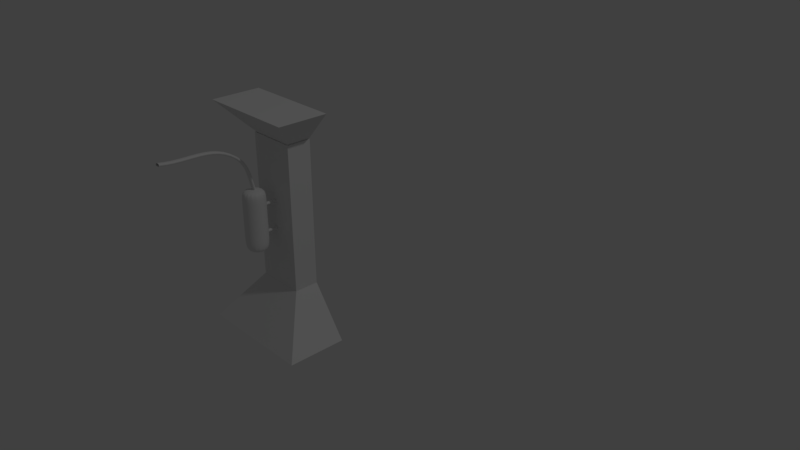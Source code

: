 # Source: trap_flame.blend  (saved by Blender 2.78.0; exported with 4.5.12 LTS)
import bpy
from mathutils import Matrix  # noqa: F401  (used for matrix-valued properties, if any)

bpy.ops.wm.read_factory_settings(use_empty=True)
scene = bpy.context.scene
scene.name = 'Scene'

# ---- collections
col_collection_1 = bpy.data.collections.new('Collection 1'); scene.collection.children.link(col_collection_1)

# ---- world
world_world = bpy.data.worlds.new('World'); scene.world = world_world
world_world.color = (0.05088, 0.05088, 0.05088)
world_world.use_sun_shadow = False
world_world.sun_shadow_jitter_overblur = 0.0
world_world.cycles.sampling_method = 'MANUAL'

# ---- cameras
cam_camera = bpy.data.cameras.new('Camera')
cam_camera.clip_end = 100.0
cam_camera.lens = 35.0
cam_camera.sensor_width = 32.0
cam_camera.sensor_height = 18.0
cam_camera.ortho_scale = 7.314
cam_camera.dof.focus_distance = 0.0
cam_camera.dof.aperture_fstop = 128.0

# ---- lights
light_lamp = bpy.data.lights.new('Lamp', 'POINT')
light_lamp.transmission_factor = 0.0
light_lamp.cutoff_distance = 30.0
light_lamp.energy = 100.0
light_lamp.shadow_buffer_clip_start = 1.001
light_lamp.shadow_soft_size = 0.1
light_lamp.shadow_maximum_resolution = 0.006
light_lamp.use_absolute_resolution = True

# ---- meshes
me_cylinder_002 = bpy.data.meshes.new('Cylinder.002')
me_cylinder_002.from_pydata([(0.0, 1.0, -1.0), (0.0, 1.0, 1.0), (0.3827, 0.9239, -1.0), (0.3827, 0.9239, 1.0), (0.7071, 0.7071, -1.0), (0.7071, 0.7071, 1.0), (0.9239, 0.3827, -1.0), (0.9239, 0.3827, 1.0), (1.0, -4.371e-08, -1.0), (1.0, -4.371e-08, 1.0), (0.9239, -0.3827, -1.0), (0.9239, -0.3827, 1.0), (0.7071, -0.7071, -1.0), (0.7071, -0.7071, 1.0), (0.3827, -0.9239, -1.0), (0.3827, -0.9239, 1.0), (1.51e-07, -1.0, -1.0), (1.51e-07, -1.0, 1.0), (-0.3827, -0.9239, -1.0), (-0.3827, -0.9239, 1.0), (-0.7071, -0.7071, -1.0), (-0.7071, -0.7071, 1.0), (-0.9239, -0.3827, -1.0), (-0.9239, -0.3827, 1.0), (-1.0, 1.192e-08, -1.0), (-1.0, 1.192e-08, 1.0), (-0.9239, 0.3827, -1.0), (-0.9239, 0.3827, 1.0), (-0.7071, 0.7071, -1.0), (-0.7071, 0.7071, 1.0), (-0.3827, 0.9239, -1.0), (-0.3827, 0.9239, 1.0)], [], [(0, 1, 3, 2), (2, 3, 5, 4), (4, 5, 7, 6), (6, 7, 9, 8), (8, 9, 11, 10), (10, 11, 13, 12), (12, 13, 15, 14), (14, 15, 17, 16), (16, 17, 19, 18), (18, 19, 21, 20), (20, 21, 23, 22), (22, 23, 25, 24), (24, 25, 27, 26), (26, 27, 29, 28), (3, 1, 31, 29, 27, 25, 23, 21, 19, 17, 15, 13, 11, 9, 7, 5), (28, 29, 31, 30), (30, 31, 1, 0), (0, 2, 4, 6, 8, 10, 12, 14, 16, 18, 20, 22, 24, 26, 28, 30)])
me_cylinder_002.use_remesh_preserve_volume = False
me_cylinder_002.use_remesh_preserve_attributes = False
me_cylinder_002.use_mirror_vertex_groups = False
me_cylinder_002.update()
me_cylinder = bpy.data.meshes.new('Cylinder')
me_cylinder.from_pydata([(0.0, 0.02, -0.25), (0.0, 0.02, 0.25), (0.007654, 0.01848, -0.25), (0.007654, 0.01848, 0.25), (0.01414, 0.01414, -0.25), (0.01414, 0.01414, 0.25), (0.01848, 0.007654, -0.25), (0.01848, 0.007654, 0.25), (0.02, -8.742e-10, -0.25), (0.02, -8.742e-10, 0.25), (0.01848, -0.007654, -0.25), (0.01848, -0.007654, 0.25), (0.01414, -0.01414, -0.25), (0.01414, -0.01414, 0.25), (0.007654, -0.01848, -0.25), (0.007654, -0.01848, 0.25), (3.02e-09, -0.02, -0.25), (3.02e-09, -0.02, 0.25), (-0.007654, -0.01848, -0.25), (-0.007654, -0.01848, 0.25), (-0.01414, -0.01414, -0.25), (-0.01414, -0.01414, 0.25), (-0.01848, -0.007654, -0.25), (-0.01848, -0.007654, 0.25), (-0.02, 2.385e-10, -0.25), (-0.02, 2.385e-10, 0.25), (-0.01848, 0.007654, -0.25), (-0.01848, 0.007654, 0.25), (-0.01414, 0.01414, -0.25), (-0.01414, 0.01414, 0.25), (-0.007654, 0.01848, -0.25), (-0.007654, 0.01848, 0.25), (0.0, 0.02, -0.125), (0.007654, 0.01848, -0.125), (0.01414, 0.01414, -0.125), (0.01848, 0.007654, -0.125), (0.02, -8.742e-10, -0.125), (0.01848, -0.007654, -0.125), (0.01414, -0.01414, -0.125), (0.007654, -0.01848, -0.125), (3.02e-09, -0.02, -0.125), (-0.007654, -0.01848, -0.125), (-0.01414, -0.01414, -0.125), (-0.01848, -0.007654, -0.125), (-0.02, 2.385e-10, -0.125), (-0.01848, 0.007654, -0.125), (-0.01414, 0.01414, -0.125), (-0.007654, 0.01848, -0.125), (0.0, 0.02, 0.1562), (0.007654, 0.01848, 0.1562), (0.01414, 0.01414, 0.1562), (0.01848, 0.007654, 0.1562), (0.02, -8.742e-10, 0.1562), (0.01848, -0.007654, 0.1562), (0.01414, -0.01414, 0.1562), (0.007654, -0.01848, 0.1562), (3.02e-09, -0.02, 0.1562), (-0.007654, -0.01848, 0.1562), (-0.01414, -0.01414, 0.1562), (-0.01848, -0.007654, 0.1562), (-0.02, 2.385e-10, 0.1562), (-0.01848, 0.007654, 0.1562), (-0.01414, 0.01414, 0.1562), (-0.007654, 0.01848, 0.1562)], [], [(48, 1, 3, 49), (49, 3, 5, 50), (50, 5, 7, 51), (51, 7, 9, 52), (52, 9, 11, 53), (53, 11, 13, 54), (54, 13, 15, 55), (55, 15, 17, 56), (56, 17, 19, 57), (57, 19, 21, 58), (58, 21, 23, 59), (59, 23, 25, 60), (60, 25, 27, 61), (61, 27, 29, 62), (3, 1, 31, 29, 27, 25, 23, 21, 19, 17, 15, 13, 11, 9, 7, 5), (62, 29, 31, 63), (63, 31, 1, 48), (0, 2, 4, 6, 8, 10, 12, 14, 16, 18, 20, 22, 24, 26, 28, 30), (30, 47, 32, 0), (28, 46, 47, 30), (26, 45, 46, 28), (24, 44, 45, 26), (22, 43, 44, 24), (20, 42, 43, 22), (18, 41, 42, 20), (16, 40, 41, 18), (14, 39, 40, 16), (12, 38, 39, 14), (10, 37, 38, 12), (8, 36, 37, 10), (6, 35, 36, 8), (4, 34, 35, 6), (2, 33, 34, 4), (0, 32, 33, 2), (47, 63, 48, 32), (46, 62, 63, 47), (45, 61, 62, 46), (44, 60, 61, 45), (43, 59, 60, 44), (42, 58, 59, 43), (41, 57, 58, 42), (40, 56, 57, 41), (39, 55, 56, 40), (38, 54, 55, 39), (37, 53, 54, 38), (36, 52, 53, 37), (35, 51, 52, 36), (34, 50, 51, 35), (33, 49, 50, 34), (32, 48, 49, 33)])
me_cylinder.use_remesh_preserve_volume = False
me_cylinder.use_remesh_preserve_attributes = False
me_cylinder.use_mirror_vertex_groups = False
me_cylinder.update()
me_cylinder_001 = bpy.data.meshes.new('Cylinder.001')
me_cylinder_001.from_pydata([(0.0, 0.02, -0.25), (0.0, 0.02, 0.25), (0.007654, 0.01848, -0.25), (0.007654, 0.01848, 0.25), (0.01414, 0.01414, -0.25), (0.01414, 0.01414, 0.25), (0.01848, 0.007654, -0.25), (0.01848, 0.007654, 0.25), (0.02, -8.742e-10, -0.25), (0.02, -8.742e-10, 0.25), (0.01848, -0.007654, -0.25), (0.01848, -0.007654, 0.25), (0.01414, -0.01414, -0.25), (0.01414, -0.01414, 0.25), (0.007654, -0.01848, -0.25), (0.007654, -0.01848, 0.25), (3.02e-09, -0.02, -0.25), (3.02e-09, -0.02, 0.25), (-0.007654, -0.01848, -0.25), (-0.007654, -0.01848, 0.25), (-0.01414, -0.01414, -0.25), (-0.01414, -0.01414, 0.25), (-0.01848, -0.007654, -0.25), (-0.01848, -0.007654, 0.25), (-0.02, 2.385e-10, -0.25), (-0.02, 2.385e-10, 0.25), (-0.01848, 0.007654, -0.25), (-0.01848, 0.007654, 0.25), (-0.01414, 0.01414, -0.25), (-0.01414, 0.01414, 0.25), (-0.007654, 0.01848, -0.25), (-0.007654, 0.01848, 0.25)], [], [(0, 1, 3, 2), (2, 3, 5, 4), (4, 5, 7, 6), (6, 7, 9, 8), (8, 9, 11, 10), (10, 11, 13, 12), (12, 13, 15, 14), (14, 15, 17, 16), (16, 17, 19, 18), (18, 19, 21, 20), (20, 21, 23, 22), (22, 23, 25, 24), (24, 25, 27, 26), (26, 27, 29, 28), (3, 1, 31, 29, 27, 25, 23, 21, 19, 17, 15, 13, 11, 9, 7, 5), (28, 29, 31, 30), (30, 31, 1, 0), (0, 2, 4, 6, 8, 10, 12, 14, 16, 18, 20, 22, 24, 26, 28, 30)])
me_cylinder_001.use_remesh_preserve_volume = False
me_cylinder_001.use_remesh_preserve_attributes = False
me_cylinder_001.use_mirror_vertex_groups = False
me_cylinder_001.update()
me_cube_001 = bpy.data.meshes.new('Cube.001')
me_cube_001.from_pydata([(-1.0, -1.0, 1.192e-07), (-0.4111, -0.4111, 2.0), (1.0, -1.0, 1.192e-07), (0.4111, -0.4111, 2.0), (-1.0, 0.0, 1.192e-07), (-0.4111, 0.0, 2.0), (1.0, 0.0, 1.192e-07), (0.4111, 0.0, 2.0)], [], [(6, 7, 3, 2), (2, 3, 1, 0), (4, 6, 2, 0), (7, 5, 1, 3), (0, 1, 5, 4)])
me_cube_001.use_remesh_preserve_volume = False
me_cube_001.use_remesh_preserve_attributes = False
me_cube_001.use_mirror_vertex_groups = False
me_cube_001.update()
me_cube_004 = bpy.data.meshes.new('Cube.004')
me_cube_004.from_pydata([(-1.0, -1.0, -1.0), (-1.0, -1.0, 1.0), (-1.0, 1.0, -1.0), (-1.0, 1.0, 1.0), (1.0, -1.0, -1.0), (1.0, -1.0, 1.0), (1.0, 1.0, -1.0), (1.0, 1.0, 1.0), (-1.0, -1.0, -1.0), (-1.0, -1.0, 1.0), (1.0, -1.0, -1.0), (1.0, -1.0, 1.0), (-1.0, 1.0, 1.0), (1.0, 1.0, -1.0), (-1.0, 1.0, -1.0), (1.0, 1.0, 1.0), (1.711, -1.0, 1.711), (1.711, -1.0, -1.711), (-1.711, -1.0, -1.711), (-1.711, -1.0, 1.711), (1.711, -1.332, 1.711), (1.711, -1.332, -1.711), (-1.711, -1.332, -1.711), (-1.711, -1.332, 1.711), (1.711, -1.0, -1.711), (-1.711, -1.0, -1.711), (-1.711, -1.0, 1.711), (1.711, -1.0, 1.711), (1.711, -1.332, -1.711), (-1.711, -1.332, -1.711), (-1.711, -1.332, 1.711), (1.711, -1.332, 1.711), (-1.0, -1.0, -1.0), (1.0, -1.0, 1.0), (-1.0, -1.0, 1.0), (1.0, -1.0, -1.0)], [], [(14, 12, 3, 2), (2, 3, 7, 6), (10, 11, 5, 4), (5, 1, 17, 18), (8, 10, 4, 0), (11, 9, 1, 5), (33, 34, 9, 11), (32, 35, 10, 8), (35, 33, 11, 10), (0, 1, 9, 8), (6, 7, 15, 13), (2, 6, 13, 14), (7, 3, 12, 15), (32, 34, 12, 14), (29, 28, 21, 22), (4, 5, 18, 19), (1, 0, 16, 17), (0, 4, 19, 16), (23, 22, 21, 20), (30, 29, 22, 23), (31, 30, 23, 20), (28, 31, 20, 21), (17, 16, 27, 24), (16, 19, 26, 27), (19, 18, 25, 26), (18, 17, 24, 25), (24, 27, 31, 28), (27, 26, 30, 31), (26, 25, 29, 30), (25, 24, 28, 29), (8, 9, 34, 32), (13, 15, 33, 35), (14, 13, 35, 32), (15, 12, 34, 33)])
me_cube_004.use_remesh_preserve_volume = False
me_cube_004.use_remesh_preserve_attributes = False
me_cube_004.use_mirror_vertex_groups = False
me_cube_004.update()
me_cube_002 = bpy.data.meshes.new('Cube.002')
me_cube_002.from_pydata([(-1.0, -1.0, -1.0), (-1.0, -1.0, 1.0), (1.0, -1.0, -1.0), (1.0, -1.0, 1.0), (-1.0, 0.0, -1.0), (-1.0, 0.0, 1.0), (1.0, 0.0, -1.0), (1.0, 0.0, 1.0)], [], [(6, 7, 3, 2), (2, 3, 1, 0), (4, 6, 2, 0), (7, 5, 1, 3), (0, 1, 5, 4)])
me_cube_002.use_remesh_preserve_volume = False
me_cube_002.use_remesh_preserve_attributes = False
me_cube_002.use_mirror_vertex_groups = False
me_cube_002.update()

# ---- curves / text
cu_beziercurve_001 = bpy.data.curves.new('BezierCurve.001', 'CURVE')
cu_beziercurve_001.dimensions = '3D'
_sp = cu_beziercurve_001.splines.new('BEZIER'); _sp.bezier_points.add(2)
_sp.bezier_points.foreach_set('co', [-1.56, -3.685, -0.0002019, -0.9785, -0.6414, 0.0161, 0.8813, 0.163, 0.03295])
_sp.bezier_points.foreach_set('handle_left', [-1.788, -4.874, -0.006567, -1.735, -1.585, 0.006812, 0.1552, -0.151, 0.02637])
_sp.bezier_points.foreach_set('handle_right', [-1.333, -2.497, 0.006163, -0.4837, -0.02414, 0.02218, 1.607, 0.4771, 0.03952])
for _p, _l, _r in zip(_sp.bezier_points, ['AUTO', 'AUTO', 'AUTO'], ['AUTO', 'AUTO', 'AUTO']): _p.handle_left_type = _l; _p.handle_right_type = _r
_sp.order_u = 0
_sp.order_v = 0
cu_beziercurve_001.use_path = True
cu_beziercurve_001.use_path_clamp = True
cu_beziercurve_001.bevel_resolution = 5
cu_beziercurve_001.extrude = 0.05
cu_beziercurve_001.bevel_depth = 0.05
cu_beziercurve_001.fill_mode = 'FULL'

# ---- objects
ob_flamethrower = bpy.data.objects.new('flamethrower', me_cylinder_002)
ob_empty = bpy.data.objects.new('Empty', None)
ob_beziercurve = bpy.data.objects.new('BezierCurve', cu_beziercurve_001)
ob_cylinder = bpy.data.objects.new('Cylinder', me_cylinder)
ob_cylinder_001 = bpy.data.objects.new('Cylinder.001', me_cylinder_001)
ob_cube = bpy.data.objects.new('Cube', me_cube_001)
ob_cube_003 = bpy.data.objects.new('Cube.003', me_cube_004)
ob_cube_002 = bpy.data.objects.new('Cube.002', me_cube_001)
ob_cube_001 = bpy.data.objects.new('Cube.001', me_cube_002)
ob_lamp = bpy.data.objects.new('Lamp', light_lamp)
ob_camera = bpy.data.objects.new('Camera', cam_camera)

# ---- transforms, parenting, visibility, modifiers, constraints
ob_flamethrower.location = (0.0, -0.6337, 0.85)
ob_flamethrower.rotation_euler = (1.571, -0.0, 0.0)
ob_flamethrower.scale = (0.02828, 0.02828, 0.07761)
ob_flamethrower.hide_viewport = True
ob_flamethrower.hide_render = True
ob_flamethrower.lineart.crease_threshold = 0.0
ob_empty.location = (0.0, 0.0, 0.0)
ob_empty.empty_image_offset = (0.0, 0.0)
ob_empty.lineart.crease_threshold = 0.0
ob_beziercurve.location = (-0.0009598, -0.1926, 0.673)
ob_beziercurve.rotation_euler = (-0.0, 1.571, 0.0)
ob_beziercurve.scale = (0.09818, 0.09818, 0.09818)
ob_beziercurve.lineart.crease_threshold = 0.0
ob_cylinder.location = (0.0, -0.1913, 0.5007)
ob_cylinder.scale = (2.275, 2.275, 0.5184)
ob_cylinder.lineart.crease_threshold = 0.0
_m = ob_cylinder.modifiers.new('Subsurf', 'SUBSURF')
_m.uv_smooth = 'PRESERVE_CORNERS'
_m.levels = 3
_m.render_levels = 3
_m.show_only_control_edges = False
ob_cylinder_001.location = (0.0, -0.1379, 0.4407)
ob_cylinder_001.rotation_euler = (1.571, -0.0, 0.0)
ob_cylinder_001.scale = (0.3126, 0.3126, 0.1808)
ob_cylinder_001.lineart.crease_threshold = 0.0
_m = ob_cylinder_001.modifiers.new('Array', 'ARRAY')
_m.constant_offset_displace = (0.0, 0.0, 0.0)
_m.relative_offset_displace = (0.0, 9.0, 0.0)
ob_cube.location = (0.0, 0.0, 0.0)
ob_cube.scale = (0.246, 0.246, 0.1)
ob_cube.lineart.crease_threshold = 0.0
ob_cube_003.location = (0.0, -0.3, 0.85)
ob_cube_003.scale = (0.025, 0.25, 0.025)
ob_cube_003.hide_render = True
ob_cube_003.lineart.crease_threshold = 0.0
_m = ob_cube_003.modifiers.new('Subsurf', 'SUBSURF')
_m.uv_smooth = 'PRESERVE_CORNERS'
_m.quality = 2
_m.levels = 2
_m.show_only_control_edges = False
_m = ob_cube_003.modifiers.new('Boolean', 'BOOLEAN')
_m.object = ob_flamethrower
_m.solver = 'FAST'
ob_cube_002.location = (0.0, 0.0, 0.9229)
ob_cube_002.rotation_euler = (-0.0, 3.142, -0.0)
ob_cube_002.scale = (0.2038, 0.2038, 0.06793)
ob_cube_002.lineart.crease_threshold = 0.0
ob_cube_001.location = (0.0, 0.0, 0.5)
ob_cube_001.scale = (0.1, 0.1, 0.3)
ob_cube_001.lineart.crease_threshold = 0.0
ob_lamp.location = (4.076, 1.005, 5.904)
ob_lamp.rotation_euler = (0.6503, 0.05522, 1.866)
ob_lamp.lock_rotations_4d = False
ob_lamp.empty_display_type = 'ARROWS'
ob_lamp.color = (0.0, 0.0, 0.0, 0.0)
ob_lamp.lineart.crease_threshold = 0.0
ob_camera.location = (2.491, -1.804, 1.934)
ob_camera.rotation_euler = (1.109, 0.0, 0.8149)
ob_camera.lock_rotations_4d = False
ob_camera.empty_display_type = 'ARROWS'
ob_camera.color = (0.0, 0.0, 0.0, 0.0)
ob_camera.display_type = 'WIRE'
ob_camera.lineart.crease_threshold = 0.0

# ---- collection membership
col_collection_1.objects.link(ob_flamethrower)
col_collection_1.objects.link(ob_empty)
col_collection_1.objects.link(ob_beziercurve)
col_collection_1.objects.link(ob_cylinder)
col_collection_1.objects.link(ob_cylinder_001)
col_collection_1.objects.link(ob_cube)
col_collection_1.objects.link(ob_cube_003)
col_collection_1.objects.link(ob_cube_002)
col_collection_1.objects.link(ob_cube_001)
col_collection_1.objects.link(ob_lamp)
col_collection_1.objects.link(ob_camera)

# ---- scene / render settings (as saved in the file)
scene.camera = ob_camera
scene.frame_start = 1; scene.frame_end = 250; scene.frame_set(1)
scene.render.engine = 'BLENDER_EEVEE_NEXT'
scene.render.resolution_percentage = 50
scene.render.dither_intensity = 0.0
scene.cycles.use_denoising = False
scene.cycles.samples = 128
scene.cycles.sampling_pattern = 'TABULATED_SOBOL'
scene.cycles.light_sampling_threshold = 0.0
scene.cycles.use_adaptive_sampling = False
scene.cycles.use_light_tree = False
scene.cycles.blur_glossy = 0.0
scene.cycles.sample_clamp_indirect = 0.0
scene.view_settings.view_transform = 'Standard'
bpy.context.view_layer.update()

